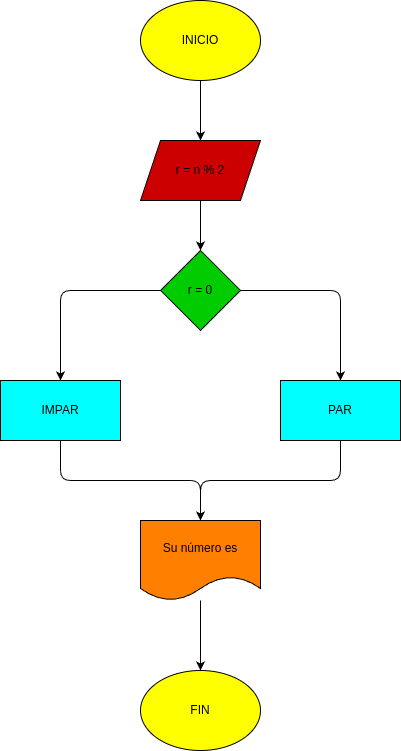

The diagram above was exported from draw.io. Its source (the exported page's mxGraphModel, read from the mxfile embedded in the PNG):
<mxGraphModel dx="328" dy="483" grid="1" gridSize="10" guides="1" tooltips="1" connect="1" arrows="1" fold="1" page="1" pageScale="1" pageWidth="850" pageHeight="1100" math="0" shadow="0">
  <root>
    <mxCell id="0" />
    <mxCell id="1" parent="0" />
    <mxCell id="9" style="edgeStyle=none;html=1;entryX=0.5;entryY=0;entryDx=0;entryDy=0;" edge="1" parent="1" source="2" target="3">
      <mxGeometry relative="1" as="geometry" />
    </mxCell>
    <mxCell id="2" value="INICIO" style="ellipse;whiteSpace=wrap;html=1;fillColor=#FFFF00;" vertex="1" parent="1">
      <mxGeometry x="380" y="40" width="120" height="80" as="geometry" />
    </mxCell>
    <mxCell id="10" style="edgeStyle=none;html=1;entryX=0.5;entryY=0;entryDx=0;entryDy=0;" edge="1" parent="1" source="3" target="4">
      <mxGeometry relative="1" as="geometry" />
    </mxCell>
    <mxCell id="3" value="r = n % 2" style="shape=parallelogram;perimeter=parallelogramPerimeter;whiteSpace=wrap;html=1;fixedSize=1;fillColor=#CC0000;" vertex="1" parent="1">
      <mxGeometry x="380" y="180" width="120" height="60" as="geometry" />
    </mxCell>
    <mxCell id="11" style="edgeStyle=none;html=1;entryX=0.5;entryY=0;entryDx=0;entryDy=0;" edge="1" parent="1" source="4" target="5">
      <mxGeometry relative="1" as="geometry">
        <Array as="points">
          <mxPoint x="300" y="330" />
        </Array>
      </mxGeometry>
    </mxCell>
    <mxCell id="12" style="edgeStyle=none;html=1;entryX=0.5;entryY=0;entryDx=0;entryDy=0;" edge="1" parent="1" source="4" target="6">
      <mxGeometry relative="1" as="geometry">
        <Array as="points">
          <mxPoint x="580" y="330" />
        </Array>
      </mxGeometry>
    </mxCell>
    <mxCell id="4" value="r = 0" style="rhombus;whiteSpace=wrap;html=1;fillColor=#00CC00;" vertex="1" parent="1">
      <mxGeometry x="400" y="290" width="80" height="80" as="geometry" />
    </mxCell>
    <mxCell id="13" style="edgeStyle=none;html=1;entryX=0.5;entryY=0;entryDx=0;entryDy=0;" edge="1" parent="1" source="5" target="7">
      <mxGeometry relative="1" as="geometry">
        <Array as="points">
          <mxPoint x="300" y="520" />
          <mxPoint x="440" y="520" />
        </Array>
      </mxGeometry>
    </mxCell>
    <mxCell id="5" value="IMPAR" style="rounded=0;whiteSpace=wrap;html=1;fillColor=#00FFFF;" vertex="1" parent="1">
      <mxGeometry x="240" y="420" width="120" height="60" as="geometry" />
    </mxCell>
    <mxCell id="14" style="edgeStyle=none;html=1;entryX=0.5;entryY=0;entryDx=0;entryDy=0;" edge="1" parent="1" source="6" target="7">
      <mxGeometry relative="1" as="geometry">
        <Array as="points">
          <mxPoint x="580" y="520" />
          <mxPoint x="440" y="520" />
        </Array>
      </mxGeometry>
    </mxCell>
    <mxCell id="6" value="PAR" style="rounded=0;whiteSpace=wrap;html=1;fillColor=#00FFFF;" vertex="1" parent="1">
      <mxGeometry x="520" y="420" width="120" height="60" as="geometry" />
    </mxCell>
    <mxCell id="15" style="edgeStyle=none;html=1;entryX=0.5;entryY=0;entryDx=0;entryDy=0;fillColor=#FFFF00;" edge="1" parent="1" source="7" target="8">
      <mxGeometry relative="1" as="geometry" />
    </mxCell>
    <mxCell id="7" value="Su número es" style="shape=document;whiteSpace=wrap;html=1;boundedLbl=1;fillColor=#FF8000;" vertex="1" parent="1">
      <mxGeometry x="380" y="560" width="120" height="80" as="geometry" />
    </mxCell>
    <mxCell id="8" value="FIN" style="ellipse;whiteSpace=wrap;html=1;fillColor=#FFFF00;" vertex="1" parent="1">
      <mxGeometry x="380" y="710" width="120" height="80" as="geometry" />
    </mxCell>
  </root>
</mxGraphModel>